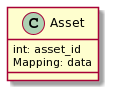

The diagram above was rendered by PlantUML. Its source (embedded in the PNG):
@startuml
class Asset {
    int: asset_id
    Mapping: data
}
@enduml